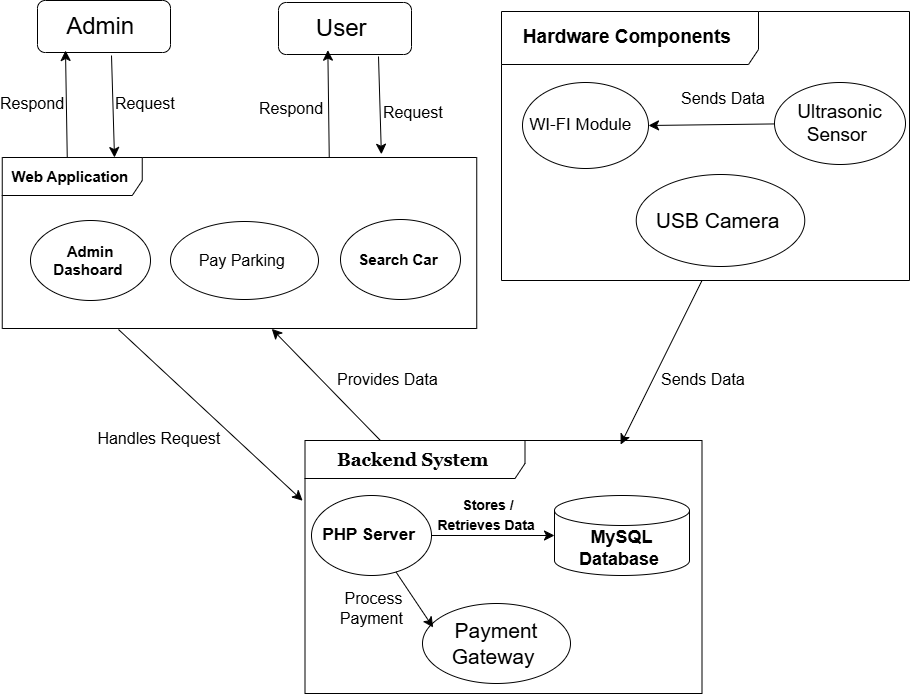

The diagram above was exported from draw.io. Its source (the exported page's mxGraphModel, read from the mxfile embedded in the PNG):
<mxGraphModel dx="1390" dy="1384" grid="0" gridSize="10" guides="1" tooltips="1" connect="1" arrows="1" fold="1" page="0" pageScale="1" pageWidth="827" pageHeight="1169" math="0" shadow="0">
  <root>
    <mxCell id="0" />
    <mxCell id="1" parent="0" />
    <mxCell id="Uniyj-z8hnbnA7VLafaR-13" value="&lt;b&gt;&lt;font style=&quot;font-size: 15px;&quot;&gt;Search Car&amp;nbsp;&lt;/font&gt;&lt;/b&gt;" style="ellipse;whiteSpace=wrap;html=1;" parent="1" vertex="1">
      <mxGeometry x="46" y="-73" width="120" height="80" as="geometry" />
    </mxCell>
    <mxCell id="Uniyj-z8hnbnA7VLafaR-14" value="&lt;font style=&quot;font-size: 15px;&quot;&gt;&lt;b&gt;Admin Dashoard&amp;nbsp;&lt;/b&gt;&lt;/font&gt;" style="ellipse;whiteSpace=wrap;html=1;" parent="1" vertex="1">
      <mxGeometry x="-264" y="-72" width="120" height="80" as="geometry" />
    </mxCell>
    <mxCell id="Uniyj-z8hnbnA7VLafaR-25" value="&lt;b&gt;&lt;font style=&quot;font-size: 15px;&quot;&gt;Web Application&amp;nbsp;&lt;/font&gt;&lt;/b&gt;" style="shape=umlFrame;whiteSpace=wrap;html=1;pointerEvents=0;width=140;height=38;" parent="1" vertex="1">
      <mxGeometry x="-292.25" y="-135" width="474.5" height="171" as="geometry" />
    </mxCell>
    <mxCell id="Uniyj-z8hnbnA7VLafaR-29" value="&lt;font style=&quot;font-size: 19px;&quot;&gt;&lt;b style=&quot;&quot;&gt;Hardware Components&amp;nbsp;&lt;/b&gt;&lt;/font&gt;" style="shape=umlFrame;whiteSpace=wrap;html=1;pointerEvents=0;width=257;height=53;" parent="1" vertex="1">
      <mxGeometry x="207" y="-281" width="408" height="269" as="geometry" />
    </mxCell>
    <mxCell id="cP1ak2946BGIEuJ6Qc4X-57" style="edgeStyle=none;curved=1;rounded=0;orthogonalLoop=1;jettySize=auto;html=1;entryX=1;entryY=0.5;entryDx=0;entryDy=0;fontSize=12;startSize=8;endSize=8;" parent="1" source="Uniyj-z8hnbnA7VLafaR-30" target="Uniyj-z8hnbnA7VLafaR-32" edge="1">
      <mxGeometry relative="1" as="geometry" />
    </mxCell>
    <mxCell id="Uniyj-z8hnbnA7VLafaR-30" value="&lt;font style=&quot;font-size: 19px;&quot;&gt;Ultrasonic Sensor&amp;nbsp;&lt;/font&gt;" style="ellipse;whiteSpace=wrap;html=1;" parent="1" vertex="1">
      <mxGeometry x="480" y="-210" width="131" height="82" as="geometry" />
    </mxCell>
    <mxCell id="Uniyj-z8hnbnA7VLafaR-31" value="&lt;font style=&quot;&quot;&gt;&lt;font style=&quot;font-size: 21px;&quot;&gt;USB Camera&amp;nbsp;&lt;/font&gt;&lt;br&gt;&lt;/font&gt;" style="ellipse;whiteSpace=wrap;html=1;" parent="1" vertex="1">
      <mxGeometry x="341.75" y="-118" width="168.5" height="92" as="geometry" />
    </mxCell>
    <mxCell id="Uniyj-z8hnbnA7VLafaR-32" value="&lt;font style=&quot;font-size: 17px;&quot;&gt;WI-FI Module&amp;nbsp;&amp;nbsp;&lt;/font&gt;" style="ellipse;whiteSpace=wrap;html=1;" parent="1" vertex="1">
      <mxGeometry x="228" y="-210" width="126" height="86" as="geometry" />
    </mxCell>
    <mxCell id="Uniyj-z8hnbnA7VLafaR-35" value="&lt;font face=&quot;Georgia&quot; style=&quot;font-size: 18px;&quot;&gt;&lt;b style=&quot;&quot;&gt;Backend System&amp;nbsp;&lt;/b&gt;&lt;/font&gt;" style="shape=umlFrame;whiteSpace=wrap;html=1;pointerEvents=0;width=220;height=38;align=center;" parent="1" vertex="1">
      <mxGeometry x="10.5" y="148" width="397" height="253" as="geometry" />
    </mxCell>
    <mxCell id="cP1ak2946BGIEuJ6Qc4X-52" style="edgeStyle=none;curved=1;rounded=0;orthogonalLoop=1;jettySize=auto;html=1;fontSize=12;startSize=8;endSize=8;" parent="1" source="Uniyj-z8hnbnA7VLafaR-36" target="cP1ak2946BGIEuJ6Qc4X-49" edge="1">
      <mxGeometry relative="1" as="geometry" />
    </mxCell>
    <mxCell id="Uniyj-z8hnbnA7VLafaR-36" value="&lt;b&gt;&lt;font style=&quot;font-size: 17px;&quot;&gt;PHP Server&amp;nbsp;&lt;/font&gt;&lt;/b&gt;" style="ellipse;whiteSpace=wrap;html=1;" parent="1" vertex="1">
      <mxGeometry x="17" y="203" width="120" height="80" as="geometry" />
    </mxCell>
    <mxCell id="Uniyj-z8hnbnA7VLafaR-47" value="&lt;b&gt;&lt;font style=&quot;font-size: 14px;&quot;&gt;Stores / Retrieves Data&amp;nbsp;&lt;/font&gt;&lt;/b&gt;" style="text;strokeColor=none;fillColor=none;html=1;align=center;verticalAlign=middle;whiteSpace=wrap;rounded=0;fontSize=16;" parent="1" vertex="1">
      <mxGeometry x="137" y="184" width="114" height="75" as="geometry" />
    </mxCell>
    <mxCell id="Uniyj-z8hnbnA7VLafaR-55" value="Sends Data&amp;nbsp;" style="text;strokeColor=none;fillColor=none;html=1;align=center;verticalAlign=middle;whiteSpace=wrap;rounded=0;fontSize=16;" parent="1" vertex="1">
      <mxGeometry x="359" y="-210" width="144" height="31" as="geometry" />
    </mxCell>
    <mxCell id="cP1ak2946BGIEuJ6Qc4X-42" style="edgeStyle=none;curved=1;rounded=0;orthogonalLoop=1;jettySize=auto;html=1;exitX=0.5;exitY=0;exitDx=0;exitDy=0;fontSize=12;startSize=8;endSize=8;" parent="1" edge="1">
      <mxGeometry relative="1" as="geometry">
        <mxPoint x="79" y="108" as="sourcePoint" />
        <mxPoint x="79" y="108" as="targetPoint" />
      </mxGeometry>
    </mxCell>
    <mxCell id="cP1ak2946BGIEuJ6Qc4X-45" value="&lt;font style=&quot;font-size: 16px;&quot;&gt;Pay Parking&amp;nbsp;&lt;/font&gt;" style="ellipse;whiteSpace=wrap;html=1;" parent="1" vertex="1">
      <mxGeometry x="-124" y="-71" width="148" height="78" as="geometry" />
    </mxCell>
    <mxCell id="cP1ak2946BGIEuJ6Qc4X-49" value="&lt;b style=&quot;font-size: 18px;&quot;&gt;MySQL Database&amp;nbsp;&lt;/b&gt;" style="shape=cylinder3;whiteSpace=wrap;html=1;boundedLbl=1;backgroundOutline=1;size=15;" parent="1" vertex="1">
      <mxGeometry x="260" y="203" width="135" height="80" as="geometry" />
    </mxCell>
    <mxCell id="cP1ak2946BGIEuJ6Qc4X-50" style="edgeStyle=none;curved=1;rounded=0;orthogonalLoop=1;jettySize=auto;html=1;exitX=1;exitY=0.5;exitDx=0;exitDy=0;exitPerimeter=0;fontSize=12;startSize=8;endSize=8;" parent="1" source="cP1ak2946BGIEuJ6Qc4X-49" target="cP1ak2946BGIEuJ6Qc4X-49" edge="1">
      <mxGeometry relative="1" as="geometry" />
    </mxCell>
    <mxCell id="cP1ak2946BGIEuJ6Qc4X-69" value="Request&amp;nbsp;" style="text;strokeColor=none;fillColor=none;html=1;align=center;verticalAlign=middle;whiteSpace=wrap;rounded=0;fontSize=16;" parent="1" vertex="1">
      <mxGeometry x="91" y="-195" width="60" height="30" as="geometry" />
    </mxCell>
    <mxCell id="cP1ak2946BGIEuJ6Qc4X-70" value="Respond" style="text;strokeColor=none;fillColor=none;html=1;align=center;verticalAlign=middle;whiteSpace=wrap;rounded=0;fontSize=16;" parent="1" vertex="1">
      <mxGeometry x="-33" y="-199" width="60" height="30" as="geometry" />
    </mxCell>
    <mxCell id="cP1ak2946BGIEuJ6Qc4X-73" style="edgeStyle=none;curved=1;rounded=0;orthogonalLoop=1;jettySize=auto;html=1;exitX=0.75;exitY=1;exitDx=0;exitDy=0;fontSize=12;startSize=8;endSize=8;" parent="1" source="cP1ak2946BGIEuJ6Qc4X-70" target="cP1ak2946BGIEuJ6Qc4X-70" edge="1">
      <mxGeometry relative="1" as="geometry" />
    </mxCell>
    <mxCell id="cP1ak2946BGIEuJ6Qc4X-78" value="&lt;span style=&quot;font-size: 24px;&quot;&gt;User&amp;nbsp;&lt;/span&gt;" style="rounded=1;whiteSpace=wrap;html=1;" parent="1" vertex="1">
      <mxGeometry x="-16" y="-290" width="133" height="52" as="geometry" />
    </mxCell>
    <mxCell id="cP1ak2946BGIEuJ6Qc4X-82" value="" style="endArrow=classic;html=1;rounded=0;fontSize=12;startSize=8;endSize=8;curved=1;entryX=0.371;entryY=0.917;entryDx=0;entryDy=0;entryPerimeter=0;" parent="1" target="cP1ak2946BGIEuJ6Qc4X-78" edge="1">
      <mxGeometry width="50" height="50" relative="1" as="geometry">
        <mxPoint x="34.75" y="-135" as="sourcePoint" />
        <mxPoint x="18" y="-241" as="targetPoint" />
      </mxGeometry>
    </mxCell>
    <mxCell id="cP1ak2946BGIEuJ6Qc4X-83" style="edgeStyle=none;curved=1;rounded=0;orthogonalLoop=1;jettySize=auto;html=1;entryX=0.574;entryY=1.013;entryDx=0;entryDy=0;entryPerimeter=0;fontSize=12;startSize=8;endSize=8;" parent="1" source="cP1ak2946BGIEuJ6Qc4X-78" target="cP1ak2946BGIEuJ6Qc4X-78" edge="1">
      <mxGeometry relative="1" as="geometry" />
    </mxCell>
    <mxCell id="cP1ak2946BGIEuJ6Qc4X-84" value="" style="endArrow=classic;html=1;rounded=0;fontSize=12;startSize=8;endSize=8;curved=1;entryX=0.799;entryY=-0.019;entryDx=0;entryDy=0;entryPerimeter=0;" parent="1" target="Uniyj-z8hnbnA7VLafaR-25" edge="1">
      <mxGeometry width="50" height="50" relative="1" as="geometry">
        <mxPoint x="84" y="-236" as="sourcePoint" />
        <mxPoint x="134" y="-286" as="targetPoint" />
      </mxGeometry>
    </mxCell>
    <mxCell id="cP1ak2946BGIEuJ6Qc4X-85" value="Request&amp;nbsp;" style="text;strokeColor=none;fillColor=none;html=1;align=center;verticalAlign=middle;whiteSpace=wrap;rounded=0;fontSize=16;" parent="1" vertex="1">
      <mxGeometry x="-177" y="-204" width="60" height="30" as="geometry" />
    </mxCell>
    <mxCell id="cP1ak2946BGIEuJ6Qc4X-86" value="Respond" style="text;strokeColor=none;fillColor=none;html=1;align=center;verticalAlign=middle;whiteSpace=wrap;rounded=0;fontSize=16;" parent="1" vertex="1">
      <mxGeometry x="-292.25" y="-204" width="60" height="30" as="geometry" />
    </mxCell>
    <mxCell id="cP1ak2946BGIEuJ6Qc4X-87" style="edgeStyle=none;curved=1;rounded=0;orthogonalLoop=1;jettySize=auto;html=1;exitX=0.75;exitY=1;exitDx=0;exitDy=0;fontSize=12;startSize=8;endSize=8;" parent="1" source="cP1ak2946BGIEuJ6Qc4X-86" target="cP1ak2946BGIEuJ6Qc4X-86" edge="1">
      <mxGeometry relative="1" as="geometry" />
    </mxCell>
    <mxCell id="cP1ak2946BGIEuJ6Qc4X-88" value="&lt;span style=&quot;font-size: 24px;&quot;&gt;Admin&amp;nbsp;&lt;/span&gt;" style="rounded=1;whiteSpace=wrap;html=1;" parent="1" vertex="1">
      <mxGeometry x="-257" y="-292" width="133" height="52" as="geometry" />
    </mxCell>
    <mxCell id="cP1ak2946BGIEuJ6Qc4X-89" style="edgeStyle=none;curved=1;rounded=0;orthogonalLoop=1;jettySize=auto;html=1;entryX=0.574;entryY=1.013;entryDx=0;entryDy=0;entryPerimeter=0;fontSize=12;startSize=8;endSize=8;" parent="1" source="cP1ak2946BGIEuJ6Qc4X-88" target="cP1ak2946BGIEuJ6Qc4X-88" edge="1">
      <mxGeometry relative="1" as="geometry" />
    </mxCell>
    <mxCell id="cP1ak2946BGIEuJ6Qc4X-92" value="" style="endArrow=classic;html=1;rounded=0;fontSize=12;startSize=8;endSize=8;curved=1;entryX=0.371;entryY=0.917;entryDx=0;entryDy=0;entryPerimeter=0;" parent="1" edge="1">
      <mxGeometry width="50" height="50" relative="1" as="geometry">
        <mxPoint x="-227.25" y="-135" as="sourcePoint" />
        <mxPoint x="-229" y="-242" as="targetPoint" />
      </mxGeometry>
    </mxCell>
    <mxCell id="cP1ak2946BGIEuJ6Qc4X-93" value="" style="endArrow=classic;html=1;rounded=0;fontSize=12;startSize=8;endSize=8;curved=1;entryX=0.799;entryY=-0.019;entryDx=0;entryDy=0;entryPerimeter=0;" parent="1" edge="1">
      <mxGeometry width="50" height="50" relative="1" as="geometry">
        <mxPoint x="-183" y="-237" as="sourcePoint" />
        <mxPoint x="-180" y="-135" as="targetPoint" />
      </mxGeometry>
    </mxCell>
    <mxCell id="cP1ak2946BGIEuJ6Qc4X-94" value="" style="endArrow=classic;html=1;rounded=0;fontSize=12;startSize=8;endSize=8;curved=1;entryX=-0.006;entryY=0.238;entryDx=0;entryDy=0;entryPerimeter=0;" parent="1" target="Uniyj-z8hnbnA7VLafaR-35" edge="1">
      <mxGeometry width="50" height="50" relative="1" as="geometry">
        <mxPoint x="-176" y="37" as="sourcePoint" />
        <mxPoint x="-126" y="-13" as="targetPoint" />
      </mxGeometry>
    </mxCell>
    <mxCell id="cP1ak2946BGIEuJ6Qc4X-96" style="edgeStyle=none;curved=1;rounded=0;orthogonalLoop=1;jettySize=auto;html=1;entryX=0.568;entryY=1.002;entryDx=0;entryDy=0;entryPerimeter=0;fontSize=12;startSize=8;endSize=8;" parent="1" source="Uniyj-z8hnbnA7VLafaR-35" target="Uniyj-z8hnbnA7VLafaR-25" edge="1">
      <mxGeometry relative="1" as="geometry" />
    </mxCell>
    <mxCell id="cP1ak2946BGIEuJ6Qc4X-97" value="Provides Data&amp;nbsp;" style="text;strokeColor=none;fillColor=none;html=1;align=center;verticalAlign=middle;whiteSpace=wrap;rounded=0;fontSize=16;" parent="1" vertex="1">
      <mxGeometry x="31" y="65" width="129" height="43" as="geometry" />
    </mxCell>
    <mxCell id="cP1ak2946BGIEuJ6Qc4X-98" value="Handles Request&amp;nbsp;" style="text;strokeColor=none;fillColor=none;html=1;align=center;verticalAlign=middle;whiteSpace=wrap;rounded=0;fontSize=16;" parent="1" vertex="1">
      <mxGeometry x="-214" y="108" width="162" height="76" as="geometry" />
    </mxCell>
    <mxCell id="cP1ak2946BGIEuJ6Qc4X-104" style="edgeStyle=none;curved=1;rounded=0;orthogonalLoop=1;jettySize=auto;html=1;entryX=0.795;entryY=0.016;entryDx=0;entryDy=0;entryPerimeter=0;fontSize=12;startSize=8;endSize=8;" parent="1" target="Uniyj-z8hnbnA7VLafaR-35" edge="1">
      <mxGeometry relative="1" as="geometry">
        <mxPoint x="407.5018211563182" y="-12" as="sourcePoint" />
        <mxPoint x="321.29499999999996" y="144.45800000000008" as="targetPoint" />
      </mxGeometry>
    </mxCell>
    <mxCell id="cP1ak2946BGIEuJ6Qc4X-106" value="Sends Data&amp;nbsp;" style="text;strokeColor=none;fillColor=none;html=1;align=center;verticalAlign=middle;whiteSpace=wrap;rounded=0;fontSize=16;" parent="1" vertex="1">
      <mxGeometry x="339" y="71" width="144" height="31" as="geometry" />
    </mxCell>
    <mxCell id="cP1ak2946BGIEuJ6Qc4X-107" value="&lt;font style=&quot;font-size: 21px;&quot;&gt;Payment Gateway&amp;nbsp;&lt;/font&gt;" style="ellipse;whiteSpace=wrap;html=1;" parent="1" vertex="1">
      <mxGeometry x="128" y="311" width="148" height="80" as="geometry" />
    </mxCell>
    <mxCell id="cP1ak2946BGIEuJ6Qc4X-108" style="edgeStyle=none;curved=1;rounded=0;orthogonalLoop=1;jettySize=auto;html=1;entryX=0.072;entryY=0.3;entryDx=0;entryDy=0;entryPerimeter=0;fontSize=12;startSize=8;endSize=8;" parent="1" source="Uniyj-z8hnbnA7VLafaR-36" target="cP1ak2946BGIEuJ6Qc4X-107" edge="1">
      <mxGeometry relative="1" as="geometry" />
    </mxCell>
    <mxCell id="cP1ak2946BGIEuJ6Qc4X-109" value="Process Payment&amp;nbsp;" style="text;strokeColor=none;fillColor=none;html=1;align=center;verticalAlign=middle;whiteSpace=wrap;rounded=0;fontSize=16;" parent="1" vertex="1">
      <mxGeometry x="31" y="278" width="97" height="76" as="geometry" />
    </mxCell>
  </root>
</mxGraphModel>